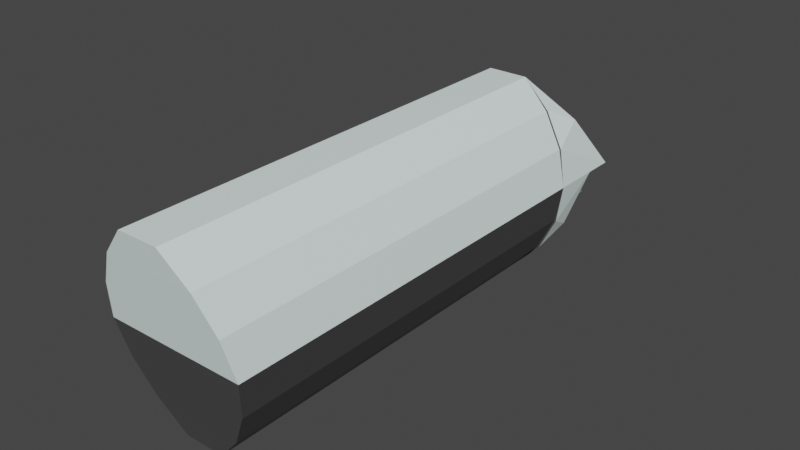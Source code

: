 # Source: Weapon-Raycast-Barrel.blend  (saved by Blender 2.81.16; exported with 4.5.12 LTS)
import bpy
from mathutils import Matrix  # noqa: F401  (used for matrix-valued properties, if any)

bpy.ops.wm.read_factory_settings(use_empty=True)
scene = bpy.context.scene
scene.name = 'Scene'

# ---- collections
col_collection = bpy.data.collections.new('Collection'); scene.collection.children.link(col_collection)

# ---- materials (node trees are filled in below, after node groups)
mat_bottom = bpy.data.materials.new('Bottom')
mat_bottom.alpha_threshold = 0.0
mat_bottom.use_transparent_shadow = False
mat_bottom.line_color = (0.0, 0.0, 0.0, 1.0)
mat_top = bpy.data.materials.new('Top')
mat_top.use_transparent_shadow = False

# ---- material node trees
mat_bottom.use_nodes = True; mat_bottom.node_tree.nodes.clear()
_N = mat_bottom.node_tree.nodes; _L = mat_bottom.node_tree.links
n0 = _N.new('ShaderNodeOutputMaterial'); n0.name = 'Material Output'; n0.location = (300, 300)
n1 = _N.new('ShaderNodeBsdfPrincipled'); n1.name = 'Principled BSDF'; n1.location = (10, 300)
n1.distribution = 'GGX'
n1.subsurface_method = 'BURLEY'
n1.inputs[0].default_value = (0.06681, 0.06681, 0.06681, 1.0)
n1.inputs[2].default_value = 0.4
n1.inputs[3].default_value = 1.45
n1.inputs[27].default_value = (0.0, 0.0, 0.0, 1.0)
n1.inputs[28].default_value = 1.0
_L.new(n1.outputs[0], n0.inputs[0])
n0.is_active_output = True
mat_top.use_nodes = True; mat_top.node_tree.nodes.clear()
_N = mat_top.node_tree.nodes; _L = mat_top.node_tree.links
n0 = _N.new('ShaderNodeOutputMaterial'); n0.name = 'Material Output'; n0.location = (300, 300)
n1 = _N.new('ShaderNodeBsdfPrincipled'); n1.name = 'Principled BSDF'; n1.location = (10, 300)
n1.distribution = 'GGX'
n1.subsurface_method = 'BURLEY'
n1.inputs[0].default_value = (0.8523, 1.0, 0.9711, 1.0)
n1.inputs[3].default_value = 1.45
n1.inputs[27].default_value = (0.0, 0.0, 0.0, 1.0)
n1.inputs[28].default_value = 1.0
_L.new(n1.outputs[0], n0.inputs[0])
n0.is_active_output = True

# ---- world
world_world = bpy.data.worlds.new('World'); scene.world = world_world
world_world.use_nodes = True; world_world.node_tree.nodes.clear()
_N = world_world.node_tree.nodes; _L = world_world.node_tree.links
n0 = _N.new('ShaderNodeOutputWorld'); n0.name = 'World Output'; n0.location = (300, 300)
n1 = _N.new('ShaderNodeBackground'); n1.name = 'Background'; n1.location = (10, 300)
n1.inputs[0].default_value = (0.05088, 0.05088, 0.05088, 1.0)
_L.new(n1.outputs[0], n0.inputs[0])
n0.is_active_output = True
world_world.color = (0.05088, 0.05088, 0.05088)
world_world.use_sun_shadow = False
world_world.sun_shadow_jitter_overblur = 0.0

# ---- meshes
me_sci_fi_raycasting_weapon_barrel = bpy.data.meshes.new('Sci-Fi Raycasting weapon Barrel')
me_sci_fi_raycasting_weapon_barrel.from_pydata([(0.0, 0.5, 0.45), (0.172, 0.2795, 0.634), (0.0, 0.5, 0.25), (0.172, 0.2795, 0.06598), (0.39, 0.0, 0.0), (0.39, 0.0, 0.7), (0.24, 0.0, 0.7), (0.24, 0.0, 0.0), (0.1157, -0.25, 0.225), (0.1395, -0.2978, 0.2345), (0.1157, -0.25, 0.05218), (0.1596, -0.3384, 0.2616), (0.24, -0.5, 0.25), (0.1731, -0.3655, 0.3022), (0.1778, -0.375, 0.35), (0.24, -0.5, 0.45), (0.1731, -0.3655, 0.3978), (0.1596, -0.3384, 0.4384), (0.1157, -0.25, 0.6478), (0.1395, -0.2978, 0.4655), (0.1157, -0.25, 0.475), (0.1395, -0.2022, 0.4655), (0.1596, -0.1616, 0.4384), (0.1731, -0.1345, 0.3978), (0.1778, -0.125, 0.35), (0.1731, -0.1345, 0.3022), (0.1596, -0.1616, 0.2616), (0.1395, -0.2022, 0.2345), (-2.2, 0.5, 0.25), (-2.2, 0.5, 0.45), (0.0, 0.3622, 0.1157), (0.0, 0.1901, 0.02962), (0.0, 0.0, 0.0), (0.0, -0.1901, 0.02962), (0.0, -0.3622, 0.1157), (0.0, -0.5, 0.25), (0.0, 0.1869, 0.03785), (0.0, 0.3575, 0.1232), (0.0, 0.3576, 0.5768), (0.0, 0.3622, 0.5843), (0.0, 0.1901, 0.6704), (0.0, 0.1869, 0.6621), (0.0, 0.0, 0.7), (0.0, -0.3575, 0.1232), (0.0, -0.1869, 0.03785), (0.0, -0.1901, 0.6704), (0.0, -0.3622, 0.5843), (0.0, -0.5, 0.45), (0.0, -0.1869, 0.6621), (0.0, -0.3575, 0.5768), (-2.137, 0.1869, 0.6621), (-2.137, 0.1869, 0.03785), (-2.1, 0.0, 0.7), (-2.1, 0.0, 0.0), (-2.063, -0.1869, 0.03785), (-2.172, 0.3575, 0.1232), (-2.172, 0.3576, 0.5768), (-2.063, -0.1869, 0.6621), (-2.028, -0.3575, 0.1232), (-2.028, -0.3575, 0.5768), (-2.0, -0.5, 0.45), (-2.0, -0.5, 0.25), (0.6, -0.3062, 0.283), (0.6, -0.3125, 0.2417), (0.6, -0.25, 0.2625), (0.6, -0.2283, 0.2269), (0.6, -0.1938, 0.283), (0.6, -0.1542, 0.2697), (0.6, -0.1638, 0.3348), (0.6, -0.125, 0.35), (0.6, -0.1742, 0.3938), (0.6, -0.1542, 0.4303), (0.6, -0.2201, 0.4322), (0.6, -0.2283, 0.4731), (0.6, -0.2799, 0.4322), (0.6, -0.3125, 0.4583), (0.6, -0.3258, 0.3938), (0.6, -0.3675, 0.3928), (0.6, -0.3362, 0.3348), (0.6, -0.3675, 0.3072), (0.0, -0.3062, 0.283), (0.0, -0.25, 0.2625), (0.0, -0.1938, 0.283), (0.0, -0.1638, 0.3348), (0.0, -0.1742, 0.3938), (0.0, -0.2201, 0.4322), (0.0, -0.2799, 0.4322), (0.0, -0.3258, 0.3938), (0.0, -0.3362, 0.3348)], [], [(0, 1, 2), (2, 1, 3), (3, 1, 4), (4, 1, 5), (5, 6, 4), (4, 6, 7), (8, 9, 10), (10, 9, 11), (10, 11, 12), (12, 11, 13), (12, 13, 14), (12, 14, 15), (15, 14, 16), (15, 16, 17), (15, 17, 18), (18, 17, 19), (18, 19, 20), (20, 21, 18), (18, 21, 6), (6, 21, 22), (6, 22, 23), (23, 24, 6), (6, 24, 7), (7, 24, 25), (7, 25, 26), (26, 27, 7), (7, 27, 10), (10, 27, 8), (2, 28, 0), (0, 28, 29), (2, 3, 30), (30, 3, 31), (31, 3, 7), (31, 7, 32), (32, 7, 33), (33, 7, 10), (33, 10, 34), (34, 10, 12), (34, 12, 35), (3, 4, 7), (32, 36, 31), (31, 36, 37), (31, 37, 30), (30, 37, 2), (0, 38, 39), (39, 38, 40), (40, 38, 41), (40, 41, 42), (35, 43, 34), (34, 43, 44), (34, 44, 33), (33, 44, 32), (6, 5, 40), (40, 5, 1), (40, 1, 39), (39, 1, 0), (40, 42, 6), (6, 42, 45), (6, 45, 18), (18, 45, 46), (18, 46, 15), (15, 46, 47), (42, 48, 45), (45, 48, 46), (46, 48, 49), (46, 49, 47), (50, 51, 52), (52, 51, 53), (52, 53, 54), (51, 50, 55), (55, 50, 56), (55, 56, 29), (29, 28, 55), (52, 54, 57), (57, 54, 58), (57, 58, 59), (59, 58, 60), (60, 58, 61), (29, 56, 0), (0, 56, 38), (38, 56, 50), (38, 50, 41), (41, 50, 52), (41, 52, 42), (52, 57, 42), (42, 57, 48), (48, 57, 59), (48, 59, 49), (49, 59, 60), (49, 60, 47), (12, 15, 35), (35, 15, 47), (35, 47, 61), (61, 47, 60), (35, 61, 43), (43, 61, 58), (43, 58, 44), (44, 58, 54), (44, 54, 32), (32, 54, 53), (32, 53, 36), (36, 53, 51), (36, 51, 37), (37, 51, 55), (37, 55, 2), (2, 55, 28), (62, 63, 64), (64, 63, 65), (64, 65, 66), (66, 65, 67), (66, 67, 68), (68, 67, 69), (68, 69, 70), (70, 69, 71), (70, 71, 72), (72, 71, 73), (72, 73, 74), (74, 73, 75), (74, 75, 76), (76, 75, 77), (76, 77, 78), (78, 77, 79), (78, 79, 62), (62, 79, 63), (67, 25, 69), (69, 25, 24), (69, 24, 23), (65, 27, 67), (67, 27, 26), (67, 26, 25), (27, 65, 8), (8, 65, 63), (8, 63, 9), (9, 63, 11), (11, 63, 79), (11, 79, 13), (13, 79, 14), (14, 79, 77), (14, 77, 16), (16, 77, 17), (17, 77, 75), (17, 75, 19), (19, 75, 73), (19, 73, 20), (20, 73, 21), (21, 73, 71), (21, 71, 22), (22, 71, 23), (23, 71, 69), (80, 62, 81), (81, 62, 64), (81, 64, 82), (82, 64, 66), (82, 66, 83), (83, 66, 68), (83, 68, 84), (84, 68, 70), (84, 70, 85), (85, 70, 72), (85, 72, 86), (86, 72, 74), (86, 74, 87), (87, 74, 76), (87, 76, 88), (88, 76, 78), (88, 78, 80), (80, 78, 62), (81, 82, 80), (80, 82, 88), (88, 82, 83), (88, 83, 87), (87, 83, 84), (87, 84, 86), (86, 84, 85)])
me_sci_fi_raycasting_weapon_barrel.polygons.foreach_set('material_index', [1, 1, 1, 1, 1, 1, 1, 1, 1, 1, 1, 1, 1, 1, 1, 1, 1, 1, 1, 1, 1, 1, 1, 1, 1, 1, 1, 1, 1, 1, 1, 1, 1, 1, 1, 1, 1, 1, 1, 1, 0, 0, 0, 0, 0, 0, 0, 0, 0, 0, 0, 0, 1, 1, 1, 1, 1, 1, 1, 1, 1, 1, 0, 0, 0, 0, 1, 1, 0, 1, 1, 1, 1, 0, 0, 0, 0, 0, 1, 1, 1, 1, 1, 1, 0, 0, 0, 0, 0, 0, 1, 1, 0, 0, 0, 0, 0, 0, 0, 0, 1, 1, 1, 1, 1, 1, 1, 1, 1, 1, 1, 1, 1, 1, 1, 1, 1, 1, 1, 1, 1, 1, 1, 1, 1, 1, 1, 1, 1, 1, 1, 1, 1, 1, 1, 1, 1, 1, 1, 1, 1, 1, 1, 1, 1, 1, 1, 1, 1, 1, 1, 1, 1, 1, 1, 1, 1, 1, 1, 1, 1, 1, 1, 1, 1, 1, 1, 1, 1, 1, 1, 1, 1, 1])
me_sci_fi_raycasting_weapon_barrel.materials.append(mat_bottom)
me_sci_fi_raycasting_weapon_barrel.materials.append(mat_top)
me_sci_fi_raycasting_weapon_barrel.use_remesh_preserve_volume = False
me_sci_fi_raycasting_weapon_barrel.use_remesh_preserve_attributes = False
me_sci_fi_raycasting_weapon_barrel.use_mirror_vertex_groups = False
me_sci_fi_raycasting_weapon_barrel.update()

# ---- objects
ob_sci_fi_raycasting_weapon_barrel = bpy.data.objects.new('Sci-Fi Raycasting weapon Barrel', me_sci_fi_raycasting_weapon_barrel)

# ---- transforms, parenting, visibility, modifiers, constraints
ob_sci_fi_raycasting_weapon_barrel.location = (0.0, 0.0, 0.0)
ob_sci_fi_raycasting_weapon_barrel.rotation_euler = (1.571, -0.0, 1.571)
ob_sci_fi_raycasting_weapon_barrel.lineart.crease_threshold = 0.0

# ---- collection membership
col_collection.objects.link(ob_sci_fi_raycasting_weapon_barrel)

# ---- scene / render settings (as saved in the file)
scene.frame_start = 1; scene.frame_end = 250; scene.frame_set(1)
scene.render.engine = 'BLENDER_EEVEE_NEXT'
scene.cycles.use_denoising = False
scene.cycles.samples = 128
scene.cycles.sampling_pattern = 'TABULATED_SOBOL'
scene.cycles.use_adaptive_sampling = False
scene.cycles.use_light_tree = False
scene.view_settings.view_transform = 'Filmic'
bpy.context.view_layer.update()

# ---- added for rendering (the .blend has no active camera and no usable light): camera, sun
cam_auto = bpy.data.cameras.new('AutoCamera')
cam_auto.lens = 50.0
cam_auto.sensor_width = 36.0
cam_auto.clip_end = 1000.0
ob_auto_camera = bpy.data.objects.new('AutoCamera', cam_auto)
scene.collection.objects.link(ob_auto_camera)
ob_auto_camera.location = (3.1761, -4.19132, 2.26088)
ob_auto_camera.rotation_euler = (1.09748, -7.21219e-08, 0.694738)
scene.camera = ob_auto_camera
light_auto_sun = bpy.data.lights.new('AutoSun', 'SUN')
light_auto_sun.energy = 3.0
light_auto_sun.angle = 0.0523599
ob_auto_sun = bpy.data.objects.new('AutoSun', light_auto_sun)
scene.collection.objects.link(ob_auto_sun)
ob_auto_sun.rotation_euler = (0.872665, 0.174533, 0.523599)
bpy.context.view_layer.update()
